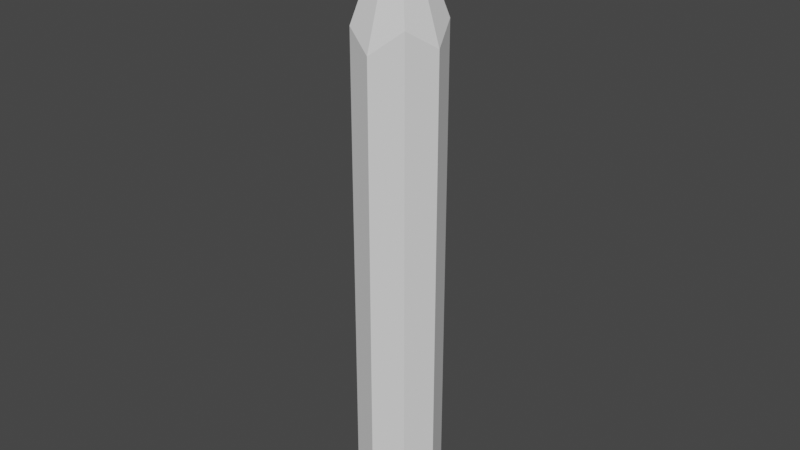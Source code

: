 # Source: WallLevel1.blend  (saved by Blender 2.93.20; exported with 4.5.12 LTS)
import bpy
from mathutils import Matrix  # noqa: F401  (used for matrix-valued properties, if any)

bpy.ops.wm.read_factory_settings(use_empty=True)
scene = bpy.context.scene
scene.name = 'Scene'

# ---- collections
col_collection = bpy.data.collections.new('Collection'); scene.collection.children.link(col_collection)

# ---- world
world_world = bpy.data.worlds.new('World'); scene.world = world_world
world_world.use_nodes = True; world_world.node_tree.nodes.clear()
_N = world_world.node_tree.nodes; _L = world_world.node_tree.links
n0 = _N.new('ShaderNodeOutputWorld'); n0.name = 'World Output'; n0.location = (300, 300)
n1 = _N.new('ShaderNodeBackground'); n1.name = 'Background'; n1.location = (10, 300)
n1.inputs[0].default_value = (0.05088, 0.05088, 0.05088, 1.0)
_L.new(n1.outputs[0], n0.inputs[0])
n0.is_active_output = True
world_world.color = (0.05088, 0.05088, 0.05088)
world_world.use_sun_shadow = False
world_world.sun_shadow_jitter_overblur = 0.0

# ---- meshes
me_cylinder_014 = bpy.data.meshes.new('Cylinder.014')
me_cylinder_014.from_pydata([(0.0, 1.0, -1.449), (7.451e-09, -1.49e-08, 1.0), (0.7071, 0.7071, -1.449), (1.0, -4.371e-08, -1.449), (0.7071, -0.7071, -1.449), (-8.742e-08, -1.0, -1.449), (-0.7071, -0.7071, -1.449), (-1.0, 1.192e-08, -1.449), (-0.7071, 0.7071, -1.449), (0.0, 1.0, 0.457), (0.7071, 0.7071, 0.5462), (1.0, -4.371e-08, 0.4769), (0.7071, -0.7071, 0.5563), (-8.742e-08, -1.0, 0.4593), (-0.7071, -0.7071, 0.5279), (-1.0, 1.192e-08, 0.4865), (-0.7071, 0.7071, 0.566)], [], [(9, 1, 10), (10, 1, 11), (11, 1, 12), (12, 1, 13), (13, 1, 14), (14, 1, 15), (15, 1, 16), (16, 1, 9), (0, 2, 3, 4, 5, 6, 7, 8), (8, 16, 9, 0), (7, 15, 16, 8), (6, 14, 15, 7), (5, 13, 14, 6), (4, 12, 13, 5), (3, 11, 12, 4), (2, 10, 11, 3), (0, 9, 10, 2)])
_uv = me_cylinder_014.uv_layers.new(name='UVMap')
_uv.uv.foreach_set('vector', [1.0, 0.9254, 0.875, 1.0, 0.875, 0.9254, 0.875, 0.9254, 0.75, 1.0, 0.75, 0.9254, 0.75, 0.9254, 0.625, 1.0, 0.625, 0.9254, 0.625, 0.9254, 0.5, 1.0, 0.5, 0.9254, 0.5, 0.9254, 0.375, 1.0, 0.375, 0.9254, 0.375, 0.9254, 0.25, 1.0, 0.25, 0.9254, 0.25, 0.9254, 0.125, 1.0, 0.125, 0.9254, 0.125, 0.9254, 0.0, 1.0, 0.0, 0.9254, 0.75, 0.49, 0.9197, 0.4197, 0.99, 0.25, 0.9197, 0.08029, 0.75, 0.01, 0.5803, 0.08029, 0.51, 0.25, 0.5803, 0.4197, 0.125, 0.5, 0.125, 0.9254, 0.0, 0.9254, 0.0, 0.5, 0.25, 0.5, 0.25, 0.9254, 0.125, 0.9254, 0.125, 0.5, 0.375, 0.5, 0.375, 0.9254, 0.25, 0.9254, 0.25, 0.5, 0.5, 0.5, 0.5, 0.9254, 0.375, 0.9254, 0.375, 0.5, 0.625, 0.5, 0.625, 0.9254, 0.5, 0.9254, 0.5, 0.5, 0.75, 0.5, 0.75, 0.9254, 0.625, 0.9254, 0.625, 0.5, 0.875, 0.5, 0.875, 0.9254, 0.75, 0.9254, 0.75, 0.5, 1.0, 0.5, 1.0, 0.9254, 0.875, 0.9254, 0.875, 0.5])
me_cylinder_014.use_remesh_fix_poles = True
me_cylinder_014.use_remesh_preserve_attributes = False
me_cylinder_014.update()

# ---- objects
ob_cylinder = bpy.data.objects.new('Cylinder', me_cylinder_014)

# ---- transforms, parenting, visibility, modifiers, constraints
ob_cylinder.location = (0.0, 0.0, 2.0)
ob_cylinder.scale = (1.192, 1.192, 7.073)

# ---- collection membership
col_collection.objects.link(ob_cylinder)

# ---- scene / render settings (as saved in the file)
scene.frame_start = 1; scene.frame_end = 250; scene.frame_set(72)
scene.render.engine = 'BLENDER_EEVEE_NEXT'
scene.cycles.use_denoising = False
scene.cycles.samples = 128
scene.cycles.sampling_pattern = 'TABULATED_SOBOL'
scene.cycles.use_adaptive_sampling = False
scene.cycles.use_light_tree = False
scene.view_settings.view_transform = 'Filmic'
bpy.context.view_layer.update()

# ---- added for rendering (the .blend has no active camera and no usable light): camera, sun
cam_auto = bpy.data.cameras.new('AutoCamera')
cam_auto.lens = 50.0
cam_auto.sensor_width = 36.0
cam_auto.clip_end = 1000.0
ob_auto_camera = bpy.data.objects.new('AutoCamera', cam_auto)
scene.collection.objects.link(ob_auto_camera)
ob_auto_camera.location = (16.3258, -19.591, 13.4736)
ob_auto_camera.rotation_euler = (1.09748, -7.21219e-08, 0.694738)
scene.camera = ob_auto_camera
light_auto_sun = bpy.data.lights.new('AutoSun', 'SUN')
light_auto_sun.energy = 3.0
light_auto_sun.angle = 0.0523599
ob_auto_sun = bpy.data.objects.new('AutoSun', light_auto_sun)
scene.collection.objects.link(ob_auto_sun)
ob_auto_sun.rotation_euler = (0.872665, 0.174533, 0.523599)
bpy.context.view_layer.update()
